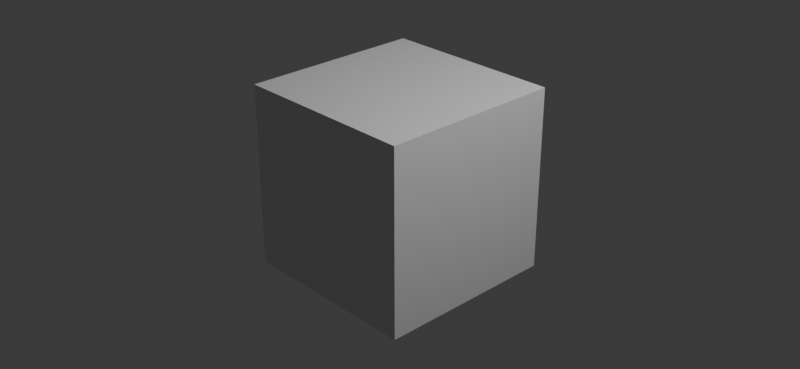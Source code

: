 # Source: node_integer_math.blend  (saved by Blender 5.3.10; exported with 4.5.12 LTS)
import bpy
from mathutils import Matrix  # noqa: F401  (used for matrix-valued properties, if any)

bpy.ops.wm.read_factory_settings(use_empty=True)
scene = bpy.context.scene
scene.name = 'Scene'

# ---- collections
col_collection = bpy.data.collections.new('Collection'); scene.collection.children.link(col_collection)

# ---- materials (node trees are filled in below, after node groups)
mat_material = bpy.data.materials.new('Material')
mat_material.alpha_threshold = 0.0
mat_material.use_backface_culling_lightprobe_volume = False
mat_material.roughness = 0.5
mat_material.line_color = (0.0, 0.0, 0.0, 1.0)

# ---- material node trees
mat_material.use_nodes = True; mat_material.node_tree.nodes.clear()
_N = mat_material.node_tree.nodes; _L = mat_material.node_tree.links
n0 = _N.new('ShaderNodeOutputMaterial'); n0.name = 'Material Output'; n0.location = (200, 100)
n1 = _N.new('ShaderNodeBsdfPrincipled'); n1.name = 'Principled BSDF'; n1.location = (-200, 100)
n1.inputs[10].default_value = 0.005
_L.new(n1.outputs[0], n0.inputs[0])
n0.is_active_output = True

# ---- world
world_world = bpy.data.worlds.new('World'); scene.world = world_world
world_world.use_nodes = True; world_world.node_tree.nodes.clear()
_N = world_world.node_tree.nodes; _L = world_world.node_tree.links
n0 = _N.new('ShaderNodeOutputWorld'); n0.name = 'World Output'; n0.location = (200, 100)
n1 = _N.new('ShaderNodeBackground'); n1.name = 'Background'; n1.location = (-200, 100)
n1.inputs[0].default_value = (0.05088, 0.05088, 0.05088, 1.0)
_L.new(n1.outputs[0], n0.inputs[0])
n0.is_active_output = True
world_world.color = (0.05088, 0.05088, 0.05088)
world_world.sun_shadow_jitter_overblur = 0.0

# ---- cameras
cam_camera = bpy.data.cameras.new('Camera')
cam_camera.clip_end = 100.0
cam_camera.ortho_scale = 7.314

# ---- lights
light_light = bpy.data.lights.new('Light', 'POINT')
light_light.energy = 1000.0
light_light.shadow_soft_size = 0.1

# ---- meshes
me_cube = bpy.data.meshes.new('Cube')
me_cube.from_pydata([(1.0, 1.0, 1.0), (1.0, 1.0, -1.0), (1.0, -1.0, 1.0), (1.0, -1.0, -1.0), (-1.0, 1.0, 1.0), (-1.0, 1.0, -1.0), (-1.0, -1.0, 1.0), (-1.0, -1.0, -1.0)], [], [(0, 4, 6, 2), (3, 2, 6, 7), (7, 6, 4, 5), (5, 1, 3, 7), (1, 0, 2, 3), (5, 4, 0, 1)])
_uv = me_cube.uv_layers.new(name='UVMap')
_uv.uv.foreach_set('vector', [0.625, 0.5, 0.875, 0.5, 0.875, 0.75, 0.625, 0.75, 0.375, 0.75, 0.625, 0.75, 0.625, 1.0, 0.375, 1.0, 0.375, 0.0, 0.625, 0.0, 0.625, 0.25, 0.375, 0.25, 0.125, 0.5, 0.375, 0.5, 0.375, 0.75, 0.125, 0.75, 0.375, 0.5, 0.625, 0.5, 0.625, 0.75, 0.375, 0.75, 0.375, 0.25, 0.625, 0.25, 0.625, 0.5, 0.375, 0.5])
me_cube.materials.append(mat_material)
me_cube.update()

# ---- objects
ob_cube = bpy.data.objects.new('Cube', me_cube)
ob_light = bpy.data.objects.new('Light', light_light)
ob_camera = bpy.data.objects.new('Camera', cam_camera)

# ---- transforms, parenting, visibility, modifiers, constraints
ob_cube.location = (0.0, 0.0, 0.0)
ob_cube.lock_rotations_4d = False
ob_cube.empty_display_type = 'ARROWS'
ob_cube.lineart.crease_threshold = 0.0
ob_light.location = (4.076, 1.005, 5.904)
ob_light.rotation_euler = (0.6503, 0.05522, 1.866)
ob_light.lock_rotations_4d = False
ob_light.empty_display_type = 'ARROWS'
ob_light.color = (0.0, 0.0, 0.0, 0.0)
ob_light.lineart.crease_threshold = 0.0
ob_camera.location = (7.359, -6.926, 4.958)
ob_camera.rotation_euler = (1.109, 0.0, 0.8149)
ob_camera.lock_rotations_4d = False
ob_camera.empty_display_type = 'ARROWS'
ob_camera.color = (0.0, 0.0, 0.0, 0.0)
ob_camera.display_type = 'WIRE'
ob_camera.lineart.crease_threshold = 0.0

# ---- collection membership
col_collection.objects.link(ob_cube)
col_collection.objects.link(ob_light)
col_collection.objects.link(ob_camera)

# ---- scene / render settings (as saved in the file)
scene.camera = ob_camera
scene.frame_start = 1; scene.frame_end = 250; scene.frame_set(1)
scene.render.engine = 'BLENDER_EEVEE_NEXT'
scene.render.resolution_x = 256
scene.render.resolution_y = 118
scene.render.bake_bias = 0.0
scene.render.bake_samples = 0
scene.render.compositor_device = 'GPU'
scene.eevee.use_volume_custom_range = False
scene.eevee.fast_gi_thickness_near = 0.1
scene.eevee.fast_gi_thickness_far = 0.0
scene.eevee.ray_tracing_options.screen_trace_thickness = 0.1
bpy.context.view_layer.update()

